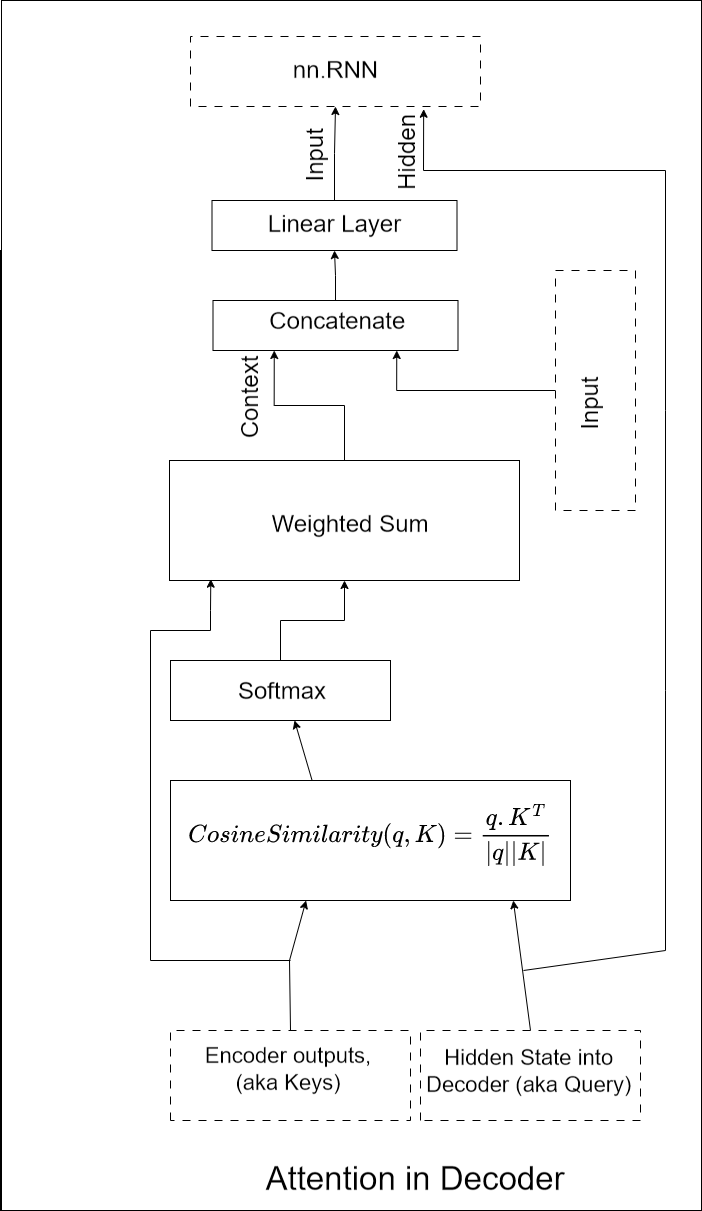

The diagram above was exported from draw.io. Its source (the exported page's mxGraphModel, read from the mxfile embedded in the PNG):
<mxGraphModel dx="2317" dy="787" grid="1" gridSize="10" guides="1" tooltips="1" connect="1" arrows="1" fold="1" page="1" pageScale="1" pageWidth="850" pageHeight="1100" math="0" shadow="0">
  <root>
    <mxCell id="0" />
    <mxCell id="1" parent="0" />
    <mxCell id="n9p1Xe6Ys6ZxoTITMppd-43" value="" style="rounded=0;whiteSpace=wrap;html=1;fontSize=24;" parent="1" vertex="1">
      <mxGeometry x="-50" y="655" width="960" height="700" as="geometry" />
    </mxCell>
    <mxCell id="n9p1Xe6Ys6ZxoTITMppd-4" value="" style="rounded=0;whiteSpace=wrap;html=1;" parent="1" vertex="1">
      <mxGeometry x="260" y="825" width="120" height="350" as="geometry" />
    </mxCell>
    <mxCell id="n9p1Xe6Ys6ZxoTITMppd-5" value="" style="rounded=0;whiteSpace=wrap;html=1;" parent="1" vertex="1">
      <mxGeometry x="60" y="825" width="70" height="240" as="geometry" />
    </mxCell>
    <mxCell id="n9p1Xe6Ys6ZxoTITMppd-11" value="" style="rounded=0;whiteSpace=wrap;html=1;" parent="1" vertex="1">
      <mxGeometry x="60" y="1075" width="70" height="210" as="geometry" />
    </mxCell>
    <mxCell id="n9p1Xe6Ys6ZxoTITMppd-26" value="" style="edgeStyle=orthogonalEdgeStyle;rounded=0;orthogonalLoop=1;jettySize=auto;html=1;fontSize=36;" parent="1" source="n9p1Xe6Ys6ZxoTITMppd-12" target="n9p1Xe6Ys6ZxoTITMppd-18" edge="1">
      <mxGeometry relative="1" as="geometry" />
    </mxCell>
    <mxCell id="n9p1Xe6Ys6ZxoTITMppd-12" value="" style="rounded=0;whiteSpace=wrap;html=1;" parent="1" vertex="1">
      <mxGeometry x="440" y="825" width="60" height="220" as="geometry" />
    </mxCell>
    <mxCell id="n9p1Xe6Ys6ZxoTITMppd-40" value="" style="edgeStyle=orthogonalEdgeStyle;rounded=0;orthogonalLoop=1;jettySize=auto;html=1;fontSize=24;" parent="1" source="n9p1Xe6Ys6ZxoTITMppd-18" target="n9p1Xe6Ys6ZxoTITMppd-38" edge="1">
      <mxGeometry relative="1" as="geometry" />
    </mxCell>
    <mxCell id="n9p1Xe6Ys6ZxoTITMppd-18" value="" style="rounded=0;whiteSpace=wrap;html=1;" parent="1" vertex="1">
      <mxGeometry x="580" y="824" width="120" height="350" as="geometry" />
    </mxCell>
    <mxCell id="n9p1Xe6Ys6ZxoTITMppd-23" value="" style="endArrow=classic;html=1;rounded=0;fontSize=36;exitX=1;exitY=0.5;exitDx=0;exitDy=0;entryX=0;entryY=0.339;entryDx=0;entryDy=0;entryPerimeter=0;" parent="1" source="n9p1Xe6Ys6ZxoTITMppd-5" target="n9p1Xe6Ys6ZxoTITMppd-4" edge="1">
      <mxGeometry width="50" height="50" relative="1" as="geometry">
        <mxPoint x="390" y="955" as="sourcePoint" />
        <mxPoint x="440" y="905" as="targetPoint" />
        <Array as="points">
          <mxPoint x="200" y="944" />
        </Array>
      </mxGeometry>
    </mxCell>
    <mxCell id="n9p1Xe6Ys6ZxoTITMppd-24" value="" style="endArrow=classic;html=1;rounded=0;fontSize=36;exitX=1;exitY=0.354;exitDx=0;exitDy=0;exitPerimeter=0;" parent="1" source="n9p1Xe6Ys6ZxoTITMppd-4" edge="1">
      <mxGeometry width="50" height="50" relative="1" as="geometry">
        <mxPoint x="460" y="1185" as="sourcePoint" />
        <mxPoint x="440" y="949" as="targetPoint" />
      </mxGeometry>
    </mxCell>
    <mxCell id="n9p1Xe6Ys6ZxoTITMppd-28" value="" style="endArrow=classic;html=1;rounded=0;fontSize=36;exitX=1;exitY=0.5;exitDx=0;exitDy=0;entryX=0;entryY=0.857;entryDx=0;entryDy=0;entryPerimeter=0;" parent="1" source="n9p1Xe6Ys6ZxoTITMppd-11" target="n9p1Xe6Ys6ZxoTITMppd-4" edge="1">
      <mxGeometry width="50" height="50" relative="1" as="geometry">
        <mxPoint x="390" y="955" as="sourcePoint" />
        <mxPoint x="440" y="905" as="targetPoint" />
      </mxGeometry>
    </mxCell>
    <mxCell id="n9p1Xe6Ys6ZxoTITMppd-29" value="" style="endArrow=classic;html=1;rounded=0;fontSize=36;entryX=0.011;entryY=0.118;entryDx=0;entryDy=0;entryPerimeter=0;" parent="1" target="n9p1Xe6Ys6ZxoTITMppd-18" edge="1">
      <mxGeometry width="50" height="50" relative="1" as="geometry">
        <mxPoint x="200" y="945" as="sourcePoint" />
        <mxPoint x="230" y="1075" as="targetPoint" />
        <Array as="points">
          <mxPoint x="200" y="805" />
          <mxPoint x="530" y="805" />
          <mxPoint x="530" y="865" />
          <mxPoint x="550" y="865" />
        </Array>
      </mxGeometry>
    </mxCell>
    <mxCell id="n9p1Xe6Ys6ZxoTITMppd-30" value="&lt;font style=&quot;font-size: 24px;&quot;&gt;Encoder outputs&lt;/font&gt;" style="text;html=1;strokeColor=none;fillColor=none;align=center;verticalAlign=middle;whiteSpace=wrap;rounded=0;fontSize=36;rotation=90;" parent="1" vertex="1">
      <mxGeometry x="-31" y="920" width="270" height="50" as="geometry" />
    </mxCell>
    <mxCell id="n9p1Xe6Ys6ZxoTITMppd-34" value="&lt;font style=&quot;font-size: 24px;&quot;&gt;Hidden State into Decoder&lt;/font&gt;" style="text;html=1;strokeColor=none;fillColor=none;align=center;verticalAlign=middle;whiteSpace=wrap;rounded=0;fontSize=36;rotation=90;" parent="1" vertex="1">
      <mxGeometry x="-31" y="1165" width="270" height="30" as="geometry" />
    </mxCell>
    <mxCell id="n9p1Xe6Ys6ZxoTITMppd-36" value="&lt;font style=&quot;font-size: 24px;&quot;&gt;Cosine Similarity&lt;/font&gt;" style="text;html=1;strokeColor=none;fillColor=none;align=center;verticalAlign=middle;whiteSpace=wrap;rounded=0;fontSize=36;rotation=90;" parent="1" vertex="1">
      <mxGeometry x="190" y="965" width="270" height="50" as="geometry" />
    </mxCell>
    <mxCell id="n9p1Xe6Ys6ZxoTITMppd-37" value="&lt;font style=&quot;font-size: 24px;&quot;&gt;Softmax&lt;/font&gt;" style="text;html=1;strokeColor=none;fillColor=none;align=center;verticalAlign=middle;whiteSpace=wrap;rounded=0;fontSize=36;rotation=90;" parent="1" vertex="1">
      <mxGeometry x="340" y="912" width="270" height="50" as="geometry" />
    </mxCell>
    <mxCell id="n9p1Xe6Ys6ZxoTITMppd-38" value="" style="rounded=0;whiteSpace=wrap;html=1;" parent="1" vertex="1">
      <mxGeometry x="740" y="875" width="70" height="210" as="geometry" />
    </mxCell>
    <mxCell id="n9p1Xe6Ys6ZxoTITMppd-39" value="&lt;font style=&quot;font-size: 24px;&quot;&gt;Hidden State out of Decoder&lt;/font&gt;" style="text;html=1;strokeColor=none;fillColor=none;align=center;verticalAlign=middle;whiteSpace=wrap;rounded=0;fontSize=36;rotation=90;" parent="1" vertex="1">
      <mxGeometry x="645" y="964" width="270" height="30" as="geometry" />
    </mxCell>
    <mxCell id="n9p1Xe6Ys6ZxoTITMppd-41" value="&lt;font style=&quot;font-size: 24px;&quot;&gt;Dot product&lt;/font&gt;" style="text;html=1;strokeColor=none;fillColor=none;align=center;verticalAlign=middle;whiteSpace=wrap;rounded=0;fontSize=36;rotation=90;" parent="1" vertex="1">
      <mxGeometry x="507" y="980" width="270" height="50" as="geometry" />
    </mxCell>
    <mxCell id="n9p1Xe6Ys6ZxoTITMppd-42" value="For LSTM hidden and cell states each follow above" style="text;html=1;strokeColor=none;fillColor=none;align=center;verticalAlign=middle;whiteSpace=wrap;rounded=0;fontSize=24;" parent="1" vertex="1">
      <mxGeometry x="239" y="1265" width="440" height="30" as="geometry" />
    </mxCell>
    <mxCell id="n9p1Xe6Ys6ZxoTITMppd-44" value="Decoder with Attention" style="text;html=1;strokeColor=none;fillColor=none;align=center;verticalAlign=middle;whiteSpace=wrap;rounded=0;fontSize=24;" parent="1" vertex="1">
      <mxGeometry x="200" y="715" width="360" height="30" as="geometry" />
    </mxCell>
    <mxCell id="n9p1Xe6Ys6ZxoTITMppd-45" value="" style="rounded=0;whiteSpace=wrap;html=1;fontSize=24;" parent="1" vertex="1">
      <mxGeometry x="-50" y="656" width="1210" height="700" as="geometry" />
    </mxCell>
    <mxCell id="n9p1Xe6Ys6ZxoTITMppd-46" value="" style="rounded=0;whiteSpace=wrap;html=1;" parent="1" vertex="1">
      <mxGeometry x="260" y="825" width="120" height="400" as="geometry" />
    </mxCell>
    <mxCell id="n9p1Xe6Ys6ZxoTITMppd-47" value="" style="rounded=0;whiteSpace=wrap;html=1;dashed=1;dashPattern=8 8;" parent="1" vertex="1">
      <mxGeometry x="40" y="825" width="90" height="240" as="geometry" />
    </mxCell>
    <mxCell id="n9p1Xe6Ys6ZxoTITMppd-48" value="" style="rounded=0;whiteSpace=wrap;html=1;dashed=1;dashPattern=8 8;" parent="1" vertex="1">
      <mxGeometry x="40" y="1075" width="90" height="220" as="geometry" />
    </mxCell>
    <mxCell id="n9p1Xe6Ys6ZxoTITMppd-49" value="" style="edgeStyle=orthogonalEdgeStyle;rounded=0;orthogonalLoop=1;jettySize=auto;html=1;fontSize=36;" parent="1" source="n9p1Xe6Ys6ZxoTITMppd-50" target="n9p1Xe6Ys6ZxoTITMppd-52" edge="1">
      <mxGeometry relative="1" as="geometry" />
    </mxCell>
    <mxCell id="n9p1Xe6Ys6ZxoTITMppd-50" value="" style="rounded=0;whiteSpace=wrap;html=1;" parent="1" vertex="1">
      <mxGeometry x="440" y="825" width="60" height="220" as="geometry" />
    </mxCell>
    <mxCell id="n9p1Xe6Ys6ZxoTITMppd-51" value="" style="edgeStyle=orthogonalEdgeStyle;rounded=0;orthogonalLoop=1;jettySize=auto;html=1;fontSize=24;entryX=0;entryY=0.25;entryDx=0;entryDy=0;" parent="1" source="n9p1Xe6Ys6ZxoTITMppd-52" target="GMglRnKat2uRaNvwzWbN-1" edge="1">
      <mxGeometry relative="1" as="geometry" />
    </mxCell>
    <mxCell id="n9p1Xe6Ys6ZxoTITMppd-52" value="" style="rounded=0;whiteSpace=wrap;html=1;" parent="1" vertex="1">
      <mxGeometry x="580" y="824" width="120" height="350" as="geometry" />
    </mxCell>
    <mxCell id="n9p1Xe6Ys6ZxoTITMppd-53" value="" style="endArrow=classic;html=1;rounded=0;fontSize=36;exitX=1;exitY=0.5;exitDx=0;exitDy=0;entryX=0;entryY=0.339;entryDx=0;entryDy=0;entryPerimeter=0;" parent="1" source="n9p1Xe6Ys6ZxoTITMppd-47" target="n9p1Xe6Ys6ZxoTITMppd-46" edge="1">
      <mxGeometry width="50" height="50" relative="1" as="geometry">
        <mxPoint x="390" y="955" as="sourcePoint" />
        <mxPoint x="440" y="905" as="targetPoint" />
        <Array as="points">
          <mxPoint x="200" y="944" />
        </Array>
      </mxGeometry>
    </mxCell>
    <mxCell id="n9p1Xe6Ys6ZxoTITMppd-54" value="" style="endArrow=classic;html=1;rounded=0;fontSize=36;exitX=1;exitY=0.354;exitDx=0;exitDy=0;exitPerimeter=0;" parent="1" source="n9p1Xe6Ys6ZxoTITMppd-46" edge="1">
      <mxGeometry width="50" height="50" relative="1" as="geometry">
        <mxPoint x="460" y="1185" as="sourcePoint" />
        <mxPoint x="440" y="949" as="targetPoint" />
      </mxGeometry>
    </mxCell>
    <mxCell id="n9p1Xe6Ys6ZxoTITMppd-55" value="" style="endArrow=classic;html=1;rounded=0;fontSize=36;exitX=1;exitY=0.5;exitDx=0;exitDy=0;entryX=0;entryY=0.857;entryDx=0;entryDy=0;entryPerimeter=0;" parent="1" source="n9p1Xe6Ys6ZxoTITMppd-48" target="n9p1Xe6Ys6ZxoTITMppd-46" edge="1">
      <mxGeometry width="50" height="50" relative="1" as="geometry">
        <mxPoint x="390" y="955" as="sourcePoint" />
        <mxPoint x="440" y="905" as="targetPoint" />
      </mxGeometry>
    </mxCell>
    <mxCell id="n9p1Xe6Ys6ZxoTITMppd-56" value="" style="endArrow=classic;html=1;rounded=0;fontSize=36;entryX=0.011;entryY=0.118;entryDx=0;entryDy=0;entryPerimeter=0;" parent="1" target="n9p1Xe6Ys6ZxoTITMppd-52" edge="1">
      <mxGeometry width="50" height="50" relative="1" as="geometry">
        <mxPoint x="200" y="945" as="sourcePoint" />
        <mxPoint x="230" y="1075" as="targetPoint" />
        <Array as="points">
          <mxPoint x="200" y="805" />
          <mxPoint x="530" y="805" />
          <mxPoint x="530" y="865" />
          <mxPoint x="550" y="865" />
        </Array>
      </mxGeometry>
    </mxCell>
    <mxCell id="n9p1Xe6Ys6ZxoTITMppd-57" value="&lt;font style=&quot;font-size: 22px;&quot;&gt;Encoder outputs, &lt;br&gt;(aka Keys)&lt;/font&gt;" style="text;html=1;strokeColor=none;fillColor=none;align=center;verticalAlign=middle;whiteSpace=wrap;rounded=0;fontSize=22;rotation=90;" parent="1" vertex="1">
      <mxGeometry x="-20.5" y="917.5" width="223" height="50" as="geometry" />
    </mxCell>
    <mxCell id="n9p1Xe6Ys6ZxoTITMppd-58" value="&lt;font style=&quot;font-size: 22px;&quot;&gt;Hidden State into Decoder (aka Query)&lt;/font&gt;" style="text;html=1;strokeColor=none;fillColor=none;align=center;verticalAlign=middle;whiteSpace=wrap;rounded=0;fontSize=22;rotation=90;" parent="1" vertex="1">
      <mxGeometry x="-13.75" y="1168.75" width="207.5" height="30" as="geometry" />
    </mxCell>
    <mxCell id="n9p1Xe6Ys6ZxoTITMppd-60" value="&lt;font style=&quot;font-size: 24px;&quot;&gt;Softmax&lt;/font&gt;" style="text;html=1;strokeColor=none;fillColor=none;align=center;verticalAlign=middle;whiteSpace=wrap;rounded=0;fontSize=36;rotation=90;" parent="1" vertex="1">
      <mxGeometry x="340" y="912" width="270" height="50" as="geometry" />
    </mxCell>
    <mxCell id="n9p1Xe6Ys6ZxoTITMppd-61" value="" style="rounded=0;whiteSpace=wrap;html=1;dashed=1;dashPattern=8 8;" parent="1" vertex="1">
      <mxGeometry x="1054" y="845" width="70" height="290" as="geometry" />
    </mxCell>
    <mxCell id="n9p1Xe6Ys6ZxoTITMppd-63" value="&lt;font style=&quot;font-size: 24px;&quot;&gt;Weighted Sum&lt;br&gt;&lt;/font&gt;" style="text;html=1;strokeColor=none;fillColor=none;align=center;verticalAlign=middle;whiteSpace=wrap;rounded=0;fontSize=36;rotation=90;" parent="1" vertex="1">
      <mxGeometry x="507" y="980" width="270" height="50" as="geometry" />
    </mxCell>
    <mxCell id="n9p1Xe6Ys6ZxoTITMppd-65" value="Attention in Decoder" style="text;html=1;strokeColor=none;fillColor=none;align=center;verticalAlign=middle;whiteSpace=wrap;rounded=0;fontSize=33;rotation=90;" parent="1" vertex="1">
      <mxGeometry x="-197" y="1055" width="360" height="30" as="geometry" />
    </mxCell>
    <mxCell id="oaIQclOuAJWI3IY4DBDL-3" value="" style="shape=image;verticalLabelPosition=bottom;labelBackgroundColor=default;verticalAlign=top;aspect=fixed;imageAspect=0;image=data:image/png,(base64 omitted: 6672 chars);rotation=90;" parent="1" vertex="1">
      <mxGeometry x="143" y="994" width="364" height="62" as="geometry" />
    </mxCell>
    <mxCell id="GMglRnKat2uRaNvwzWbN-11" style="edgeStyle=orthogonalEdgeStyle;rounded=0;orthogonalLoop=1;jettySize=auto;html=1;entryX=0;entryY=0.5;entryDx=0;entryDy=0;" parent="1" source="GMglRnKat2uRaNvwzWbN-1" target="GMglRnKat2uRaNvwzWbN-3" edge="1">
      <mxGeometry relative="1" as="geometry" />
    </mxCell>
    <mxCell id="GMglRnKat2uRaNvwzWbN-1" value="&lt;div&gt;&lt;br&gt;&lt;/div&gt;" style="rounded=0;whiteSpace=wrap;html=1;" parent="1" vertex="1">
      <mxGeometry x="810" y="867.5" width="50" height="245" as="geometry" />
    </mxCell>
    <mxCell id="GMglRnKat2uRaNvwzWbN-2" value="" style="endArrow=classic;html=1;rounded=0;entryX=-0.039;entryY=0.804;entryDx=0;entryDy=0;entryPerimeter=0;" parent="1" target="n9p1Xe6Ys6ZxoTITMppd-61" edge="1">
      <mxGeometry width="50" height="50" relative="1" as="geometry">
        <mxPoint x="190" y="1178" as="sourcePoint" />
        <mxPoint x="540" y="1058" as="targetPoint" />
        <Array as="points">
          <mxPoint x="210" y="1320" />
          <mxPoint x="470" y="1320" />
          <mxPoint x="750" y="1320" />
          <mxPoint x="990" y="1320" />
          <mxPoint x="990" y="1078" />
        </Array>
      </mxGeometry>
    </mxCell>
    <mxCell id="GMglRnKat2uRaNvwzWbN-15" style="edgeStyle=orthogonalEdgeStyle;rounded=0;orthogonalLoop=1;jettySize=auto;html=1;" parent="1" source="GMglRnKat2uRaNvwzWbN-3" target="n9p1Xe6Ys6ZxoTITMppd-61" edge="1">
      <mxGeometry relative="1" as="geometry" />
    </mxCell>
    <mxCell id="GMglRnKat2uRaNvwzWbN-3" value="&lt;div&gt;&lt;br&gt;&lt;/div&gt;" style="rounded=0;whiteSpace=wrap;html=1;" parent="1" vertex="1">
      <mxGeometry x="910" y="866.5" width="50" height="245" as="geometry" />
    </mxCell>
    <mxCell id="GMglRnKat2uRaNvwzWbN-5" value="Concatenate" style="text;html=1;align=center;verticalAlign=middle;whiteSpace=wrap;rounded=0;rotation=90;fontSize=24;" parent="1" vertex="1">
      <mxGeometry x="810" y="980" width="60" height="24.5" as="geometry" />
    </mxCell>
    <mxCell id="GMglRnKat2uRaNvwzWbN-6" value="Context" style="text;html=1;align=center;verticalAlign=middle;whiteSpace=wrap;rounded=0;fontSize=24;" parent="1" vertex="1">
      <mxGeometry x="734" y="890" width="60" height="30" as="geometry" />
    </mxCell>
    <mxCell id="8zjZu8C5lx1_0DpdaugH-4" style="edgeStyle=orthogonalEdgeStyle;rounded=0;orthogonalLoop=1;jettySize=auto;html=1;exitX=0;exitY=0.5;exitDx=0;exitDy=0;entryX=0;entryY=0.75;entryDx=0;entryDy=0;" edge="1" parent="1" source="GMglRnKat2uRaNvwzWbN-7" target="GMglRnKat2uRaNvwzWbN-1">
      <mxGeometry relative="1" as="geometry" />
    </mxCell>
    <mxCell id="GMglRnKat2uRaNvwzWbN-7" value="" style="rounded=0;whiteSpace=wrap;html=1;dashed=1;dashPattern=8 8;rotation=90;fontSize=24;" parent="1" vertex="1">
      <mxGeometry x="730" y="1130" width="80" height="240" as="geometry" />
    </mxCell>
    <mxCell id="GMglRnKat2uRaNvwzWbN-8" value="Input&amp;nbsp;&amp;nbsp;" style="text;html=1;align=center;verticalAlign=middle;whiteSpace=wrap;rounded=0;fontSize=24;" parent="1" vertex="1">
      <mxGeometry x="736.5" y="1230" width="55" height="30" as="geometry" />
    </mxCell>
    <mxCell id="GMglRnKat2uRaNvwzWbN-16" value="Linear Layer" style="text;html=1;align=center;verticalAlign=middle;whiteSpace=wrap;rounded=0;rotation=90;fontSize=24;" parent="1" vertex="1">
      <mxGeometry x="857.75" y="977.25" width="156.5" height="24.5" as="geometry" />
    </mxCell>
    <mxCell id="GMglRnKat2uRaNvwzWbN-17" value="nn.RNN" style="text;html=1;align=center;verticalAlign=middle;whiteSpace=wrap;rounded=0;rotation=90;fontSize=24;" parent="1" vertex="1">
      <mxGeometry x="1011.75" y="978.25" width="156.5" height="24.5" as="geometry" />
    </mxCell>
    <mxCell id="GMglRnKat2uRaNvwzWbN-18" value="Input&amp;nbsp;" style="text;html=1;align=center;verticalAlign=middle;whiteSpace=wrap;rounded=0;fontSize=24;" parent="1" vertex="1">
      <mxGeometry x="982" y="955.25" width="55" height="30" as="geometry" />
    </mxCell>
    <mxCell id="GMglRnKat2uRaNvwzWbN-19" value="Hidden" style="text;html=1;align=center;verticalAlign=middle;whiteSpace=wrap;rounded=0;fontSize=24;" parent="1" vertex="1">
      <mxGeometry x="979" y="1047" width="60" height="30" as="geometry" />
    </mxCell>
  </root>
</mxGraphModel>